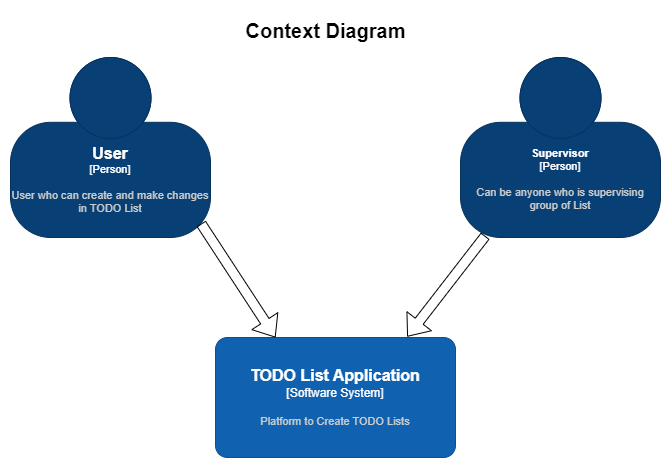

The diagram above was exported from draw.io. Its source (the exported page's mxGraphModel, read from the mxfile embedded in the PNG):
<mxGraphModel dx="1235" dy="655" grid="1" gridSize="10" guides="1" tooltips="1" connect="1" arrows="1" fold="1" page="1" pageScale="1" pageWidth="850" pageHeight="1100" math="0" shadow="0">
  <root>
    <mxCell id="0" />
    <mxCell id="1" parent="0" />
    <mxCell id="j2diWBM5RuzViIo0XXup-1" value="Context Diagram" style="text;html=1;align=center;verticalAlign=middle;resizable=0;points=[];autosize=1;fontStyle=1;fontSize=20;" parent="1" vertex="1">
      <mxGeometry x="325" y="33" width="180" height="40" as="geometry" />
    </mxCell>
    <object placeholders="1" c4Name="User" c4Type="Person" c4Description="User who can create and make changes in TODO List" label="&lt;font style=&quot;font-size: 16px&quot;&gt;&lt;b&gt;%c4Name%&lt;/b&gt;&lt;/font&gt;&lt;div&gt;[%c4Type%]&lt;/div&gt;&lt;br&gt;&lt;div&gt;&lt;font style=&quot;font-size: 11px&quot;&gt;&lt;font color=&quot;#cccccc&quot;&gt;%c4Description%&lt;/font&gt;&lt;/div&gt;" id="KhA1Nr-XeJ_o9g3wbDUa-1">
      <mxCell style="html=1;fontSize=11;dashed=0;whiteSpace=wrap;fillColor=#083F75;strokeColor=#06315C;fontColor=#ffffff;shape=mxgraph.c4.person2;align=center;metaEdit=1;points=[[0.5,0,0],[1,0.5,0],[1,0.75,0],[0.75,1,0],[0.5,1,0],[0.25,1,0],[0,0.75,0],[0,0.5,0]];resizable=0;" vertex="1" parent="1">
        <mxGeometry x="100" y="80" width="200" height="180" as="geometry" />
      </mxCell>
    </object>
    <object placeholders="1" c4Name="Supervisor" c4Type="Person" c4Description="Can be anyone who is supervising group of List" label="&lt;font style=&quot;font-size: 11px;&quot;&gt;&lt;b style=&quot;font-size: 11px;&quot;&gt;%c4Name%&lt;/b&gt;&lt;/font&gt;&lt;div style=&quot;font-size: 11px;&quot;&gt;[%c4Type%]&lt;/div&gt;&lt;br style=&quot;font-size: 11px;&quot;&gt;&lt;div style=&quot;font-size: 11px;&quot;&gt;&lt;font style=&quot;font-size: 11px;&quot;&gt;&lt;font color=&quot;#cccccc&quot; style=&quot;font-size: 11px;&quot;&gt;%c4Description%&lt;/font&gt;&lt;/font&gt;&lt;/div&gt;" id="KhA1Nr-XeJ_o9g3wbDUa-2">
      <mxCell style="html=1;fontSize=11;dashed=0;whiteSpace=wrap;fillColor=#083F75;strokeColor=#06315C;fontColor=#ffffff;shape=mxgraph.c4.person2;align=center;metaEdit=1;points=[[0.5,0,0],[1,0.5,0],[1,0.75,0],[0.75,1,0],[0.5,1,0],[0.25,1,0],[0,0.75,0],[0,0.5,0]];resizable=0;" vertex="1" parent="1">
        <mxGeometry x="550" y="80" width="200" height="180" as="geometry" />
      </mxCell>
    </object>
    <object placeholders="1" c4Name="TODO List Application" c4Type="Software System" c4Description="Platform to Create TODO Lists" label="&lt;font style=&quot;font-size: 16px&quot;&gt;&lt;b&gt;%c4Name%&lt;/b&gt;&lt;/font&gt;&lt;div&gt;[%c4Type%]&lt;/div&gt;&lt;br&gt;&lt;div&gt;&lt;font style=&quot;font-size: 11px&quot;&gt;&lt;font color=&quot;#cccccc&quot;&gt;%c4Description%&lt;/font&gt;&lt;/div&gt;" id="KhA1Nr-XeJ_o9g3wbDUa-3">
      <mxCell style="rounded=1;whiteSpace=wrap;html=1;labelBackgroundColor=none;fillColor=#1061B0;fontColor=#ffffff;align=center;arcSize=10;strokeColor=#0D5091;metaEdit=1;resizable=0;points=[[0.25,0,0],[0.5,0,0],[0.75,0,0],[1,0.25,0],[1,0.5,0],[1,0.75,0],[0.75,1,0],[0.5,1,0],[0.25,1,0],[0,0.75,0],[0,0.5,0],[0,0.25,0]];" vertex="1" parent="1">
        <mxGeometry x="305" y="360" width="240" height="120" as="geometry" />
      </mxCell>
    </object>
    <mxCell id="KhA1Nr-XeJ_o9g3wbDUa-6" value="" style="shape=flexArrow;endArrow=classic;html=1;rounded=0;exitX=0.124;exitY=0.991;exitDx=0;exitDy=0;exitPerimeter=0;entryX=0.799;entryY=-0.007;entryDx=0;entryDy=0;entryPerimeter=0;" edge="1" parent="1" source="KhA1Nr-XeJ_o9g3wbDUa-2" target="KhA1Nr-XeJ_o9g3wbDUa-3">
      <mxGeometry width="50" height="50" relative="1" as="geometry">
        <mxPoint x="430" y="370" as="sourcePoint" />
        <mxPoint x="480" y="320" as="targetPoint" />
      </mxGeometry>
    </mxCell>
    <mxCell id="KhA1Nr-XeJ_o9g3wbDUa-7" value="" style="shape=flexArrow;endArrow=classic;html=1;rounded=0;exitX=0.953;exitY=0.923;exitDx=0;exitDy=0;exitPerimeter=0;entryX=0.25;entryY=0;entryDx=0;entryDy=0;entryPerimeter=0;" edge="1" parent="1" source="KhA1Nr-XeJ_o9g3wbDUa-1" target="KhA1Nr-XeJ_o9g3wbDUa-3">
      <mxGeometry width="50" height="50" relative="1" as="geometry">
        <mxPoint x="430" y="370" as="sourcePoint" />
        <mxPoint x="480" y="320" as="targetPoint" />
      </mxGeometry>
    </mxCell>
  </root>
</mxGraphModel>